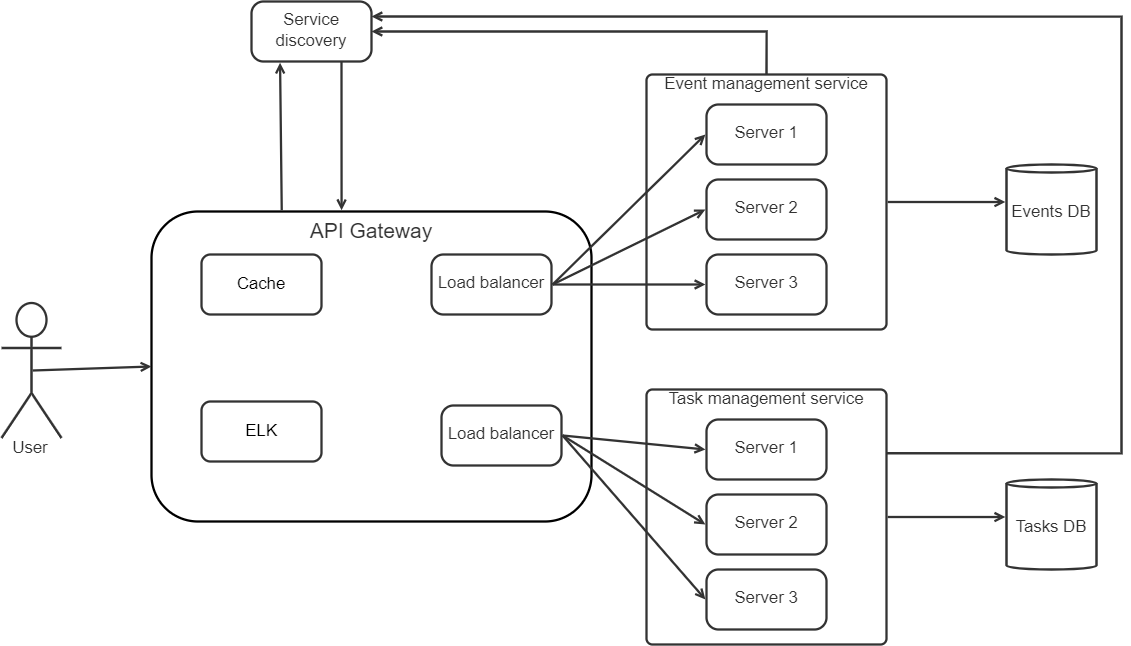

The diagram above was exported from draw.io. Its source (the exported page's mxGraphModel, read from the mxfile embedded in the PNG):
<mxGraphModel dx="1332" dy="646" grid="1" gridSize="10" guides="1" tooltips="1" connect="1" arrows="1" fold="1" page="1" pageScale="1" pageWidth="850" pageHeight="1100" math="0" shadow="0">
  <root>
    <mxCell id="0" />
    <mxCell id="1" parent="0" />
    <mxCell id="dkKIJXYhzfbGyAxp-NJC-5" value="&lt;font style=&quot;font-size: 21px;&quot;&gt;API Gateway&lt;/font&gt;" style="rounded=1;whiteSpace=wrap;html=1;fillColor=none;strokeWidth=2.3;align=center;horizontal=1;verticalAlign=top;fontColor=#333333;" vertex="1" parent="1">
      <mxGeometry x="270" y="280" width="440" height="310" as="geometry" />
    </mxCell>
    <mxCell id="m3ahUoZeDEIp4lveAQ7D-2" value="&lt;div style=&quot;display: flex; justify-content: center; text-align: center; align-items: baseline; font-size: 0; line-height: 1.25;margin-top: -2px;&quot;&gt;&lt;span&gt;&lt;span style=&quot;font-size:16.8px;color:#333333;&quot;&gt;Service discovery&lt;/span&gt;&lt;/span&gt;&lt;/div&gt;" style="rounded=1;arcSize=20;whiteSpace=wrap;overflow=block;blockSpacing=1;html=1;fontSize=13;spacing=0;strokeColor=#333333;strokeOpacity=100;fillOpacity=100;fillColor=#ffffff;strokeWidth=2.3;" parent="1" vertex="1">
      <mxGeometry x="370" y="70" width="120" height="60" as="geometry" />
    </mxCell>
    <mxCell id="m3ahUoZeDEIp4lveAQ7D-3" value="&lt;div style=&quot;display: flex; justify-content: center; text-align: center; align-items: baseline; font-size: 0; line-height: 1.25;margin-top: -2px;&quot;&gt;&lt;span&gt;&lt;span style=&quot;font-size:16.8px;color:#333333;&quot;&gt;Server 1&lt;/span&gt;&lt;/span&gt;&lt;/div&gt;" style="rounded=1;arcSize=20;whiteSpace=wrap;overflow=block;blockSpacing=1;html=1;fontSize=13;spacing=0;strokeColor=#333333;strokeOpacity=100;fillOpacity=100;fillColor=#ffffff;strokeWidth=2.3;" parent="1" vertex="1">
      <mxGeometry x="825" y="173" width="120" height="60" as="geometry" />
    </mxCell>
    <mxCell id="m3ahUoZeDEIp4lveAQ7D-4" value="&lt;div style=&quot;display: flex; justify-content: center; text-align: center; align-items: baseline; font-size: 0; line-height: 1.25;margin-top: -2px;&quot;&gt;&lt;span&gt;&lt;span style=&quot;font-size:16.8px;color:#333333;&quot;&gt;Server 2&lt;/span&gt;&lt;/span&gt;&lt;/div&gt;" style="rounded=1;arcSize=20;whiteSpace=wrap;overflow=block;blockSpacing=1;html=1;fontSize=13;spacing=0;strokeColor=#333333;strokeOpacity=100;fillOpacity=100;fillColor=#ffffff;strokeWidth=2.3;" parent="1" vertex="1">
      <mxGeometry x="825" y="248" width="120" height="60" as="geometry" />
    </mxCell>
    <mxCell id="m3ahUoZeDEIp4lveAQ7D-5" value="Events DB" style="html=1;overflow=block;blockSpacing=1;whiteSpace=wrap;shape=cylinder3;size=4;anchorPointDirection=0;boundedLbl=1;fontSize=16.8;fontColor=#333333;align=center;spacing=0;strokeColor=#333333;strokeOpacity=100;fillOpacity=100;rounded=1;absoluteArcSize=1;arcSize=12;fillColor=#ffffff;strokeWidth=2.3;lucidId=67RyCeH.a252;" parent="1" vertex="1">
      <mxGeometry x="1125" y="233" width="90" height="90" as="geometry" />
    </mxCell>
    <mxCell id="m3ahUoZeDEIp4lveAQ7D-6" value="Tasks DB" style="html=1;overflow=block;blockSpacing=1;whiteSpace=wrap;shape=cylinder3;size=4;anchorPointDirection=0;boundedLbl=1;fontSize=16.8;fontColor=#333333;align=center;spacing=0;strokeColor=#333333;strokeOpacity=100;fillOpacity=100;rounded=1;absoluteArcSize=1;arcSize=12;fillColor=#ffffff;strokeWidth=2.3;lucidId=_7Ry_12Pmpoh;" parent="1" vertex="1">
      <mxGeometry x="1125" y="548" width="90" height="90" as="geometry" />
    </mxCell>
    <mxCell id="m3ahUoZeDEIp4lveAQ7D-7" value="&lt;div style=&quot;display: flex; justify-content: center; text-align: center; align-items: baseline; font-size: 0; line-height: 1.25;margin-top: -2px;&quot;&gt;&lt;span&gt;&lt;span style=&quot;font-size:16.8px;color:#333333;&quot;&gt;Load balancer&lt;/span&gt;&lt;/span&gt;&lt;/div&gt;" style="rounded=1;arcSize=20;whiteSpace=wrap;overflow=block;blockSpacing=1;html=1;fontSize=13;spacing=0;strokeColor=#333333;strokeOpacity=100;fillOpacity=100;fillColor=#ffffff;strokeWidth=2.3;" parent="1" vertex="1">
      <mxGeometry x="560" y="474" width="120" height="60" as="geometry" />
    </mxCell>
    <mxCell id="m3ahUoZeDEIp4lveAQ7D-8" value="&lt;div style=&quot;display: flex; justify-content: center; text-align: center; align-items: baseline; font-size: 0; line-height: 1.25;margin-top: -2px;&quot;&gt;&lt;span&gt;&lt;span style=&quot;font-size:16.8px;color:#333333;&quot;&gt;Load balancer&lt;/span&gt;&lt;/span&gt;&lt;/div&gt;" style="rounded=1;arcSize=20;whiteSpace=wrap;overflow=block;blockSpacing=1;html=1;fontSize=13;spacing=0;strokeColor=#333333;strokeOpacity=100;fillOpacity=100;fillColor=#ffffff;strokeWidth=2.3;" parent="1" vertex="1">
      <mxGeometry x="550" y="323" width="120" height="60" as="geometry" />
    </mxCell>
    <mxCell id="m3ahUoZeDEIp4lveAQ7D-9" value="&lt;div style=&quot;display: flex; justify-content: center; text-align: center; align-items: baseline; font-size: 0; line-height: 1.25;margin-top: -2px;&quot;&gt;&lt;span&gt;&lt;span style=&quot;font-size:16.8px;color:#333333;&quot;&gt;Server 3&lt;/span&gt;&lt;/span&gt;&lt;/div&gt;" style="rounded=1;arcSize=20;whiteSpace=wrap;overflow=block;blockSpacing=1;html=1;fontSize=13;spacing=0;strokeColor=#333333;strokeOpacity=100;fillOpacity=100;fillColor=#ffffff;strokeWidth=2.3;" parent="1" vertex="1">
      <mxGeometry x="825" y="323" width="120" height="60" as="geometry" />
    </mxCell>
    <mxCell id="dkKIJXYhzfbGyAxp-NJC-7" style="edgeStyle=orthogonalEdgeStyle;rounded=0;orthogonalLoop=1;jettySize=auto;html=1;exitX=0.5;exitY=0;exitDx=0;exitDy=0;entryX=1;entryY=0.5;entryDx=0;entryDy=0;strokeWidth=2.3;strokeColor=#333333;endArrow=open;endFill=0;" edge="1" parent="1" source="m3ahUoZeDEIp4lveAQ7D-10" target="m3ahUoZeDEIp4lveAQ7D-2">
      <mxGeometry relative="1" as="geometry" />
    </mxCell>
    <mxCell id="m3ahUoZeDEIp4lveAQ7D-10" value="Event management service" style="html=1;overflow=block;blockSpacing=1;whiteSpace=wrap;container=1;pointerEvents=0;collapsible=0;recursiveResize=0;fontSize=16.8;fontColor=#333333;align=center;spacing=0;strokeColor=#333333;strokeOpacity=100;fillOpacity=0;rounded=1;absoluteArcSize=1;arcSize=12;fillColor=#000000;strokeWidth=2.3;lucidId=i9RyaR7qmEpO;verticalAlign=top;" parent="1" vertex="1">
      <mxGeometry x="765" y="143" width="240" height="255" as="geometry" />
    </mxCell>
    <mxCell id="m3ahUoZeDEIp4lveAQ7D-11" value="&lt;div style=&quot;display: flex; justify-content: center; text-align: center; align-items: baseline; font-size: 0; line-height: 1.25;margin-top: -2px;&quot;&gt;&lt;span&gt;&lt;span style=&quot;font-size:16.8px;color:#333333;&quot;&gt;Server 1&lt;/span&gt;&lt;/span&gt;&lt;/div&gt;" style="rounded=1;arcSize=20;whiteSpace=wrap;overflow=block;blockSpacing=1;html=1;fontSize=13;spacing=0;strokeColor=#333333;strokeOpacity=100;fillOpacity=100;fillColor=#ffffff;strokeWidth=2.3;" parent="1" vertex="1">
      <mxGeometry x="825" y="488" width="120" height="60" as="geometry" />
    </mxCell>
    <mxCell id="m3ahUoZeDEIp4lveAQ7D-12" value="&lt;div style=&quot;display: flex; justify-content: center; text-align: center; align-items: baseline; font-size: 0; line-height: 1.25;margin-top: -2px;&quot;&gt;&lt;span&gt;&lt;span style=&quot;font-size:16.8px;color:#333333;&quot;&gt;Server 2&lt;/span&gt;&lt;/span&gt;&lt;/div&gt;" style="rounded=1;arcSize=20;whiteSpace=wrap;overflow=block;blockSpacing=1;html=1;fontSize=13;spacing=0;strokeColor=#333333;strokeOpacity=100;fillOpacity=100;fillColor=#ffffff;strokeWidth=2.3;" parent="1" vertex="1">
      <mxGeometry x="825" y="563" width="120" height="60" as="geometry" />
    </mxCell>
    <mxCell id="m3ahUoZeDEIp4lveAQ7D-13" value="&lt;div style=&quot;display: flex; justify-content: center; text-align: center; align-items: baseline; font-size: 0; line-height: 1.25;margin-top: -2px;&quot;&gt;&lt;span&gt;&lt;span style=&quot;font-size:16.8px;color:#333333;&quot;&gt;Server 3&lt;/span&gt;&lt;/span&gt;&lt;/div&gt;" style="rounded=1;arcSize=20;whiteSpace=wrap;overflow=block;blockSpacing=1;html=1;fontSize=13;spacing=0;strokeColor=#333333;strokeOpacity=100;fillOpacity=100;fillColor=#ffffff;strokeWidth=2.3;" parent="1" vertex="1">
      <mxGeometry x="825" y="638" width="120" height="60" as="geometry" />
    </mxCell>
    <mxCell id="dkKIJXYhzfbGyAxp-NJC-8" style="edgeStyle=orthogonalEdgeStyle;rounded=0;orthogonalLoop=1;jettySize=auto;html=1;exitX=1;exitY=0.25;exitDx=0;exitDy=0;entryX=1;entryY=0.25;entryDx=0;entryDy=0;strokeColor=#333333;strokeWidth=2.3;endArrow=open;endFill=0;" edge="1" parent="1" source="m3ahUoZeDEIp4lveAQ7D-14" target="m3ahUoZeDEIp4lveAQ7D-2">
      <mxGeometry relative="1" as="geometry">
        <Array as="points">
          <mxPoint x="1240" y="522" />
          <mxPoint x="1240" y="85" />
        </Array>
      </mxGeometry>
    </mxCell>
    <mxCell id="m3ahUoZeDEIp4lveAQ7D-14" value="Task management service" style="html=1;overflow=block;blockSpacing=1;whiteSpace=wrap;container=1;pointerEvents=0;collapsible=0;recursiveResize=0;fontSize=16.8;fontColor=#333333;align=center;spacing=0;strokeColor=#333333;strokeOpacity=100;fillOpacity=0;rounded=1;absoluteArcSize=1;arcSize=12;fillColor=#000000;strokeWidth=2.3;lucidId=s-Ry9ryg8bJo;verticalAlign=top;" parent="1" vertex="1">
      <mxGeometry x="765" y="458" width="240" height="255" as="geometry" />
    </mxCell>
    <mxCell id="m3ahUoZeDEIp4lveAQ7D-15" value="User" style="html=1;overflow=block;blockSpacing=1;shape=umlActor;labelPosition=center;verticalLabelPosition=bottom;verticalAlign=top;whiteSpace=nowrap;fontSize=16.8;fontColor=#333333;align=center;spacing=0;strokeColor=#333333;strokeOpacity=100;fillOpacity=100;rounded=1;absoluteArcSize=1;arcSize=12;fillColor=#ffffff;strokeWidth=2.3;lucidId=j_RyEjB4peIf;" parent="1" vertex="1">
      <mxGeometry x="120" y="371.5" width="60" height="135" as="geometry" />
    </mxCell>
    <mxCell id="m3ahUoZeDEIp4lveAQ7D-16" value="" style="html=1;jettySize=18;whiteSpace=wrap;fontSize=13;strokeColor=#333333;strokeOpacity=100;strokeWidth=2.3;rounded=0;startArrow=none;endArrow=open;exitX=0.521;exitY=0.5;exitPerimeter=0;entryX=0;entryY=0.5;lucidId=F_RyUZypl2gB;entryDx=0;entryDy=0;" parent="1" source="m3ahUoZeDEIp4lveAQ7D-15" target="dkKIJXYhzfbGyAxp-NJC-5" edge="1">
      <mxGeometry width="100" height="100" relative="1" as="geometry">
        <Array as="points" />
        <mxPoint x="136.76" y="524" as="targetPoint" />
      </mxGeometry>
    </mxCell>
    <mxCell id="m3ahUoZeDEIp4lveAQ7D-17" value="" style="html=1;jettySize=18;whiteSpace=wrap;fontSize=13;strokeColor=#333333;strokeOpacity=100;strokeWidth=2.3;rounded=0;startArrow=none;endArrow=open;exitX=1.005;exitY=0.5;exitPerimeter=0;entryX=-0.013;entryY=0.417;entryPerimeter=0;lucidId=l.RyT~k6OoWa;" parent="1" source="m3ahUoZeDEIp4lveAQ7D-10" target="m3ahUoZeDEIp4lveAQ7D-5" edge="1">
      <mxGeometry width="100" height="100" relative="1" as="geometry">
        <Array as="points" />
      </mxGeometry>
    </mxCell>
    <mxCell id="m3ahUoZeDEIp4lveAQ7D-18" value="" style="html=1;jettySize=18;whiteSpace=wrap;fontSize=13;strokeColor=#333333;strokeOpacity=100;strokeWidth=2.3;rounded=0;startArrow=none;endArrow=open;exitX=1.005;exitY=0.5;exitPerimeter=0;entryX=-0.013;entryY=0.417;entryPerimeter=0;lucidId=r.RyOVUyxM6E;" parent="1" source="m3ahUoZeDEIp4lveAQ7D-14" target="m3ahUoZeDEIp4lveAQ7D-6" edge="1">
      <mxGeometry width="100" height="100" relative="1" as="geometry">
        <Array as="points" />
      </mxGeometry>
    </mxCell>
    <mxCell id="m3ahUoZeDEIp4lveAQ7D-19" value="" style="html=1;jettySize=18;whiteSpace=wrap;fontSize=13;strokeColor=#333333;strokeOpacity=100;strokeWidth=2.3;rounded=0;startArrow=none;endArrow=open;entryX=0.238;entryY=1.019;entryPerimeter=0;lucidId=H.RyHB53fwCL;exitX=0.296;exitY=-0.004;exitDx=0;exitDy=0;exitPerimeter=0;" parent="1" source="dkKIJXYhzfbGyAxp-NJC-5" target="m3ahUoZeDEIp4lveAQ7D-2" edge="1">
      <mxGeometry width="100" height="100" relative="1" as="geometry">
        <Array as="points" />
        <mxPoint x="400" y="230" as="sourcePoint" />
      </mxGeometry>
    </mxCell>
    <mxCell id="m3ahUoZeDEIp4lveAQ7D-23" value="" style="html=1;jettySize=18;whiteSpace=wrap;fontSize=13;strokeColor=#333333;strokeOpacity=100;strokeWidth=2.3;rounded=0;startArrow=none;endArrow=open;exitX=1.009;exitY=0.5;exitPerimeter=0;entryX=-0.009;entryY=0.5;entryPerimeter=0;lucidId=o~RyOV5SQHU-;" parent="1" source="m3ahUoZeDEIp4lveAQ7D-8" target="m3ahUoZeDEIp4lveAQ7D-3" edge="1">
      <mxGeometry width="100" height="100" relative="1" as="geometry">
        <Array as="points" />
      </mxGeometry>
    </mxCell>
    <mxCell id="m3ahUoZeDEIp4lveAQ7D-24" value="" style="html=1;jettySize=18;whiteSpace=wrap;fontSize=13;strokeColor=#333333;strokeOpacity=100;strokeWidth=2.3;rounded=0;startArrow=none;endArrow=open;exitX=1.009;exitY=0.5;exitPerimeter=0;entryX=-0.009;entryY=0.5;entryPerimeter=0;lucidId=q~RyQIgoLF6b;" parent="1" source="m3ahUoZeDEIp4lveAQ7D-8" target="m3ahUoZeDEIp4lveAQ7D-4" edge="1">
      <mxGeometry width="100" height="100" relative="1" as="geometry">
        <Array as="points" />
      </mxGeometry>
    </mxCell>
    <mxCell id="m3ahUoZeDEIp4lveAQ7D-25" value="" style="html=1;jettySize=18;whiteSpace=wrap;fontSize=13;strokeColor=#333333;strokeOpacity=100;strokeWidth=2.3;rounded=0;startArrow=none;endArrow=open;exitX=1.009;exitY=0.5;exitPerimeter=0;entryX=-0.009;entryY=0.5;entryPerimeter=0;lucidId=t~Ry58u8Cghk;" parent="1" source="m3ahUoZeDEIp4lveAQ7D-8" target="m3ahUoZeDEIp4lveAQ7D-9" edge="1">
      <mxGeometry width="100" height="100" relative="1" as="geometry">
        <Array as="points" />
      </mxGeometry>
    </mxCell>
    <mxCell id="m3ahUoZeDEIp4lveAQ7D-26" value="" style="html=1;jettySize=18;whiteSpace=wrap;fontSize=13;strokeColor=#333333;strokeOpacity=100;strokeWidth=2.3;rounded=0;startArrow=none;endArrow=open;exitX=1.009;exitY=0.5;exitPerimeter=0;entryX=-0.009;entryY=0.5;entryPerimeter=0;lucidId=I~Ryq7YDBWF4;" parent="1" source="m3ahUoZeDEIp4lveAQ7D-7" target="m3ahUoZeDEIp4lveAQ7D-11" edge="1">
      <mxGeometry width="100" height="100" relative="1" as="geometry">
        <Array as="points" />
      </mxGeometry>
    </mxCell>
    <mxCell id="m3ahUoZeDEIp4lveAQ7D-27" value="" style="html=1;jettySize=18;whiteSpace=wrap;fontSize=13;strokeColor=#333333;strokeOpacity=100;strokeWidth=2.3;rounded=0;startArrow=none;endArrow=open;exitX=1.009;exitY=0.5;exitPerimeter=0;entryX=-0.009;entryY=0.5;entryPerimeter=0;lucidId=L~RyMSCat.Ig;" parent="1" source="m3ahUoZeDEIp4lveAQ7D-7" target="m3ahUoZeDEIp4lveAQ7D-12" edge="1">
      <mxGeometry width="100" height="100" relative="1" as="geometry">
        <Array as="points" />
      </mxGeometry>
    </mxCell>
    <mxCell id="m3ahUoZeDEIp4lveAQ7D-28" value="" style="html=1;jettySize=18;whiteSpace=wrap;fontSize=13;strokeColor=#333333;strokeOpacity=100;strokeWidth=2.3;rounded=0;startArrow=none;endArrow=open;exitX=1.009;exitY=0.5;exitPerimeter=0;entryX=-0.009;entryY=0.5;entryPerimeter=0;lucidId=R~Ry8e1qlgCk;" parent="1" source="m3ahUoZeDEIp4lveAQ7D-7" target="m3ahUoZeDEIp4lveAQ7D-13" edge="1">
      <mxGeometry width="100" height="100" relative="1" as="geometry">
        <Array as="points" />
      </mxGeometry>
    </mxCell>
    <mxCell id="m3ahUoZeDEIp4lveAQ7D-36" value="&lt;font style=&quot;font-size: 16.8px;&quot;&gt;ELK&lt;/font&gt;" style="rounded=1;whiteSpace=wrap;html=1;fontSize=13;strokeWidth=2.3;strokeColor=#333333;" parent="1" vertex="1">
      <mxGeometry x="320" y="470" width="120" height="60" as="geometry" />
    </mxCell>
    <mxCell id="m3ahUoZeDEIp4lveAQ7D-37" value="&lt;font style=&quot;font-size: 16.8px;&quot;&gt;Cache&lt;/font&gt;" style="rounded=1;whiteSpace=wrap;html=1;fontSize=13;strokeWidth=2.3;strokeColor=#333333;" parent="1" vertex="1">
      <mxGeometry x="320" y="323" width="120" height="60" as="geometry" />
    </mxCell>
    <mxCell id="dkKIJXYhzfbGyAxp-NJC-6" value="" style="html=1;jettySize=18;whiteSpace=wrap;fontSize=13;strokeColor=#333333;strokeOpacity=100;strokeWidth=2.3;rounded=0;startArrow=open;endArrow=none;entryX=0.75;entryY=1;lucidId=H.RyHB53fwCL;entryDx=0;entryDy=0;endFill=0;startFill=0;exitX=0.432;exitY=-0.004;exitDx=0;exitDy=0;exitPerimeter=0;" edge="1" parent="1" source="dkKIJXYhzfbGyAxp-NJC-5" target="m3ahUoZeDEIp4lveAQ7D-2">
      <mxGeometry width="100" height="100" relative="1" as="geometry">
        <Array as="points" />
        <mxPoint x="480" y="200" as="sourcePoint" />
        <mxPoint x="409" y="141" as="targetPoint" />
      </mxGeometry>
    </mxCell>
  </root>
</mxGraphModel>